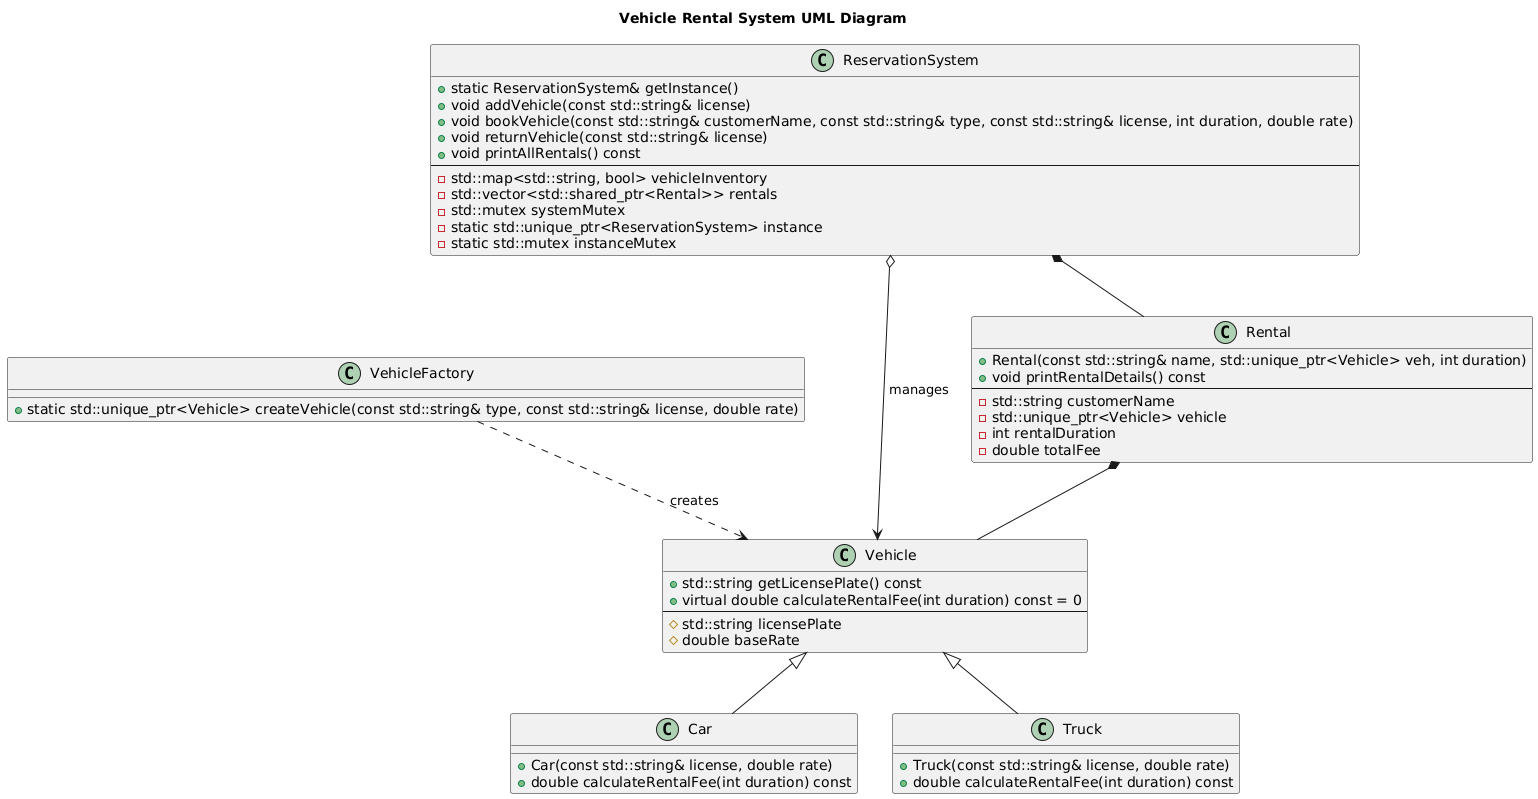

The diagram above was rendered by PlantUML. Its source (embedded in the PNG):
@startuml
title Vehicle Rental System UML Diagram

class Vehicle {
    +std::string getLicensePlate() const
    +virtual double calculateRentalFee(int duration) const = 0
    --
    #std::string licensePlate
    #double baseRate
}

class Car {
    +Car(const std::string& license, double rate)
    +double calculateRentalFee(int duration) const
}

class Truck {
    +Truck(const std::string& license, double rate)
    +double calculateRentalFee(int duration) const
}

class VehicleFactory {
    +static std::unique_ptr<Vehicle> createVehicle(const std::string& type, const std::string& license, double rate)
}

class Rental {
    +Rental(const std::string& name, std::unique_ptr<Vehicle> veh, int duration)
    +void printRentalDetails() const
    --
    -std::string customerName
    -std::unique_ptr<Vehicle> vehicle
    -int rentalDuration
    -double totalFee
}

class ReservationSystem {
    +static ReservationSystem& getInstance()
    +void addVehicle(const std::string& license)
    +void bookVehicle(const std::string& customerName, const std::string& type, const std::string& license, int duration, double rate)
    +void returnVehicle(const std::string& license)
    +void printAllRentals() const
    --
    -std::map<std::string, bool> vehicleInventory
    -std::vector<std::shared_ptr<Rental>> rentals
    -std::mutex systemMutex
    -static std::unique_ptr<ReservationSystem> instance
    -static std::mutex instanceMutex
}

Vehicle <|-- Car
Vehicle <|-- Truck
ReservationSystem *-- Rental
Rental *-- Vehicle
VehicleFactory ..> Vehicle : creates
ReservationSystem o--> Vehicle : manages
@enduml